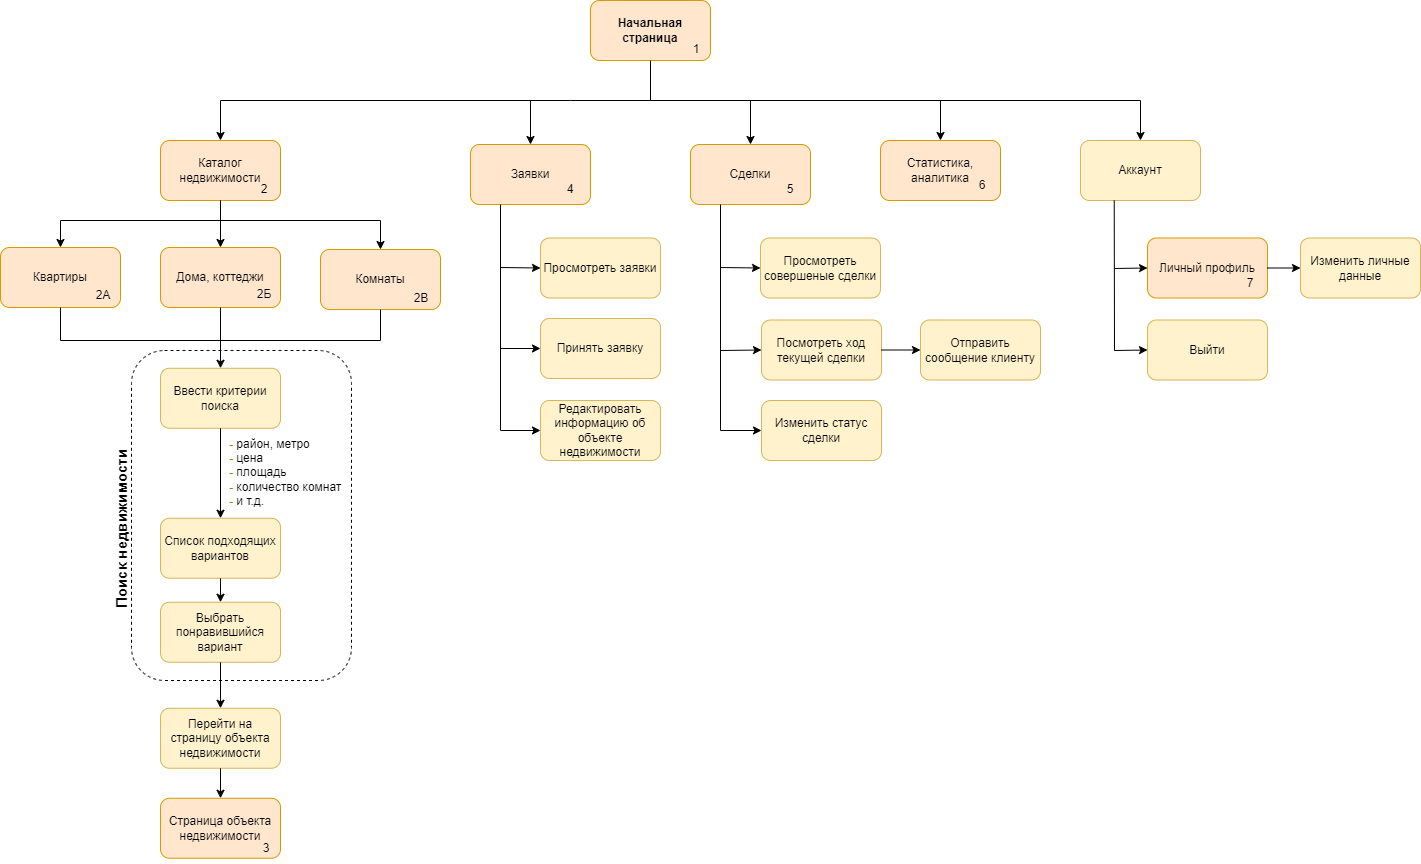

The diagram above was exported from draw.io. Its source (the exported page's mxGraphModel, read from the mxfile embedded in the PNG):
<mxGraphModel dx="4051" dy="1023" grid="1" gridSize="10" guides="1" tooltips="1" connect="1" arrows="1" fold="1" page="1" pageScale="1" pageWidth="1169" pageHeight="827" math="0" shadow="0">
  <root>
    <mxCell id="0" />
    <mxCell id="1" parent="0" />
    <mxCell id="omRuaVen4-fUrCQvidj2-1" value="&lt;b&gt;Начальная страница&lt;/b&gt;" style="rounded=1;whiteSpace=wrap;html=1;fillColor=#ffe6cc;strokeColor=#d79b00;" parent="1" vertex="1">
      <mxGeometry x="-660" y="80" width="120" height="60" as="geometry" />
    </mxCell>
    <mxCell id="omRuaVen4-fUrCQvidj2-5" value="Ввести критерии поиска" style="rounded=1;whiteSpace=wrap;html=1;fillColor=#fff2cc;strokeColor=#d6b656;" parent="1" vertex="1">
      <mxGeometry x="-1090" y="447.75" width="120" height="60" as="geometry" />
    </mxCell>
    <mxCell id="omRuaVen4-fUrCQvidj2-13" value="" style="endArrow=classic;html=1;rounded=0;exitX=0.5;exitY=1;exitDx=0;exitDy=0;entryX=0.5;entryY=0;entryDx=0;entryDy=0;" parent="1" source="omRuaVen4-fUrCQvidj2-5" target="omRuaVen4-fUrCQvidj2-14" edge="1">
      <mxGeometry width="50" height="50" relative="1" as="geometry">
        <mxPoint x="-1030" y="657.75" as="sourcePoint" />
        <mxPoint x="-1030" y="567.75" as="targetPoint" />
      </mxGeometry>
    </mxCell>
    <mxCell id="omRuaVen4-fUrCQvidj2-14" value="Список подходящих вариантов" style="rounded=1;whiteSpace=wrap;html=1;fillColor=#fff2cc;strokeColor=#d6b656;" parent="1" vertex="1">
      <mxGeometry x="-1090" y="597.75" width="120" height="60" as="geometry" />
    </mxCell>
    <mxCell id="omRuaVen4-fUrCQvidj2-15" value="" style="endArrow=classic;html=1;rounded=0;exitX=0.5;exitY=1;exitDx=0;exitDy=0;entryX=0.5;entryY=0;entryDx=0;entryDy=0;" parent="1" source="omRuaVen4-fUrCQvidj2-14" target="omRuaVen4-fUrCQvidj2-16" edge="1">
      <mxGeometry width="50" height="50" relative="1" as="geometry">
        <mxPoint x="-1030.5" y="637.75" as="sourcePoint" />
        <mxPoint x="-1030" y="657.75" as="targetPoint" />
      </mxGeometry>
    </mxCell>
    <mxCell id="omRuaVen4-fUrCQvidj2-16" value="Выбрать понравившийся вариант" style="rounded=1;whiteSpace=wrap;html=1;fillColor=#fff2cc;strokeColor=#d6b656;" parent="1" vertex="1">
      <mxGeometry x="-1090" y="681.75" width="120" height="60" as="geometry" />
    </mxCell>
    <mxCell id="omRuaVen4-fUrCQvidj2-17" value="" style="rounded=1;whiteSpace=wrap;html=1;fillColor=none;dashed=1;" parent="1" vertex="1">
      <mxGeometry x="-1119" y="430" width="220" height="330" as="geometry" />
    </mxCell>
    <mxCell id="omRuaVen4-fUrCQvidj2-19" value="&lt;span style=&quot;font-size: 15px;&quot;&gt;Поиск недвижимости&lt;/span&gt;" style="text;html=1;align=center;verticalAlign=middle;whiteSpace=wrap;rounded=0;rotation=-90;fontSize=15;fontStyle=1" parent="1" vertex="1">
      <mxGeometry x="-1430" y="593" width="602" height="30" as="geometry" />
    </mxCell>
    <mxCell id="omRuaVen4-fUrCQvidj2-22" value="1" style="text;html=1;align=center;verticalAlign=middle;whiteSpace=wrap;rounded=0;" parent="1" vertex="1">
      <mxGeometry x="-584" y="114" width="60" height="30" as="geometry" />
    </mxCell>
    <mxCell id="omRuaVen4-fUrCQvidj2-23" value="" style="endArrow=classic;html=1;rounded=0;exitX=0.5;exitY=1;exitDx=0;exitDy=0;entryX=0.5;entryY=0;entryDx=0;entryDy=0;" parent="1" source="omRuaVen4-fUrCQvidj2-16" target="omRuaVen4-fUrCQvidj2-24" edge="1">
      <mxGeometry width="50" height="50" relative="1" as="geometry">
        <mxPoint x="-840" y="827.75" as="sourcePoint" />
        <mxPoint x="-1030" y="787.75" as="targetPoint" />
      </mxGeometry>
    </mxCell>
    <mxCell id="omRuaVen4-fUrCQvidj2-24" value="Перейти на страницу объекта недвижимости" style="rounded=1;whiteSpace=wrap;html=1;fillColor=#fff2cc;strokeColor=#d6b656;" parent="1" vertex="1">
      <mxGeometry x="-1090" y="787.75" width="120" height="60" as="geometry" />
    </mxCell>
    <mxCell id="omRuaVen4-fUrCQvidj2-25" value="Страница объекта недвижимости" style="rounded=1;whiteSpace=wrap;html=1;fillColor=#ffe6cc;strokeColor=#d79b00;" parent="1" vertex="1">
      <mxGeometry x="-1090" y="877.75" width="120" height="60" as="geometry" />
    </mxCell>
    <mxCell id="omRuaVen4-fUrCQvidj2-26" value="" style="endArrow=classic;html=1;rounded=0;exitX=0.5;exitY=1;exitDx=0;exitDy=0;entryX=0.5;entryY=0;entryDx=0;entryDy=0;" parent="1" source="omRuaVen4-fUrCQvidj2-24" target="omRuaVen4-fUrCQvidj2-25" edge="1">
      <mxGeometry width="50" height="50" relative="1" as="geometry">
        <mxPoint x="-1030.5" y="847.75" as="sourcePoint" />
        <mxPoint x="-1030" y="867.75" as="targetPoint" />
      </mxGeometry>
    </mxCell>
    <mxCell id="omRuaVen4-fUrCQvidj2-27" value="3" style="text;html=1;align=center;verticalAlign=middle;whiteSpace=wrap;rounded=0;" parent="1" vertex="1">
      <mxGeometry x="-1014" y="912.75" width="60" height="30" as="geometry" />
    </mxCell>
    <mxCell id="omRuaVen4-fUrCQvidj2-86" value="" style="endArrow=classic;html=1;rounded=0;entryX=0.5;entryY=0;entryDx=0;entryDy=0;" parent="1" target="omRuaVen4-fUrCQvidj2-313" edge="1">
      <mxGeometry width="50" height="50" relative="1" as="geometry">
        <mxPoint x="-680" y="180" as="sourcePoint" />
        <mxPoint x="-331.99999999999955" y="218.75" as="targetPoint" />
        <Array as="points">
          <mxPoint x="-110" y="180" />
        </Array>
      </mxGeometry>
    </mxCell>
    <mxCell id="omRuaVen4-fUrCQvidj2-98" value="Каталог недвижимости" style="rounded=1;whiteSpace=wrap;html=1;fillColor=#ffe6cc;strokeColor=#d79b00;" parent="1" vertex="1">
      <mxGeometry x="-1090" y="220" width="120" height="60" as="geometry" />
    </mxCell>
    <mxCell id="omRuaVen4-fUrCQvidj2-100" value="" style="endArrow=classic;html=1;rounded=0;entryX=0.5;entryY=0;entryDx=0;entryDy=0;" parent="1" target="omRuaVen4-fUrCQvidj2-98" edge="1">
      <mxGeometry width="50" height="50" relative="1" as="geometry">
        <mxPoint x="-680" y="180" as="sourcePoint" />
        <mxPoint x="-750" y="440" as="targetPoint" />
        <Array as="points">
          <mxPoint x="-1030" y="180" />
        </Array>
      </mxGeometry>
    </mxCell>
    <mxCell id="omRuaVen4-fUrCQvidj2-112" value="2" style="text;html=1;align=center;verticalAlign=middle;whiteSpace=wrap;rounded=0;" parent="1" vertex="1">
      <mxGeometry x="-1016" y="254" width="60" height="30" as="geometry" />
    </mxCell>
    <mxCell id="omRuaVen4-fUrCQvidj2-313" value="Аккаунт" style="rounded=1;whiteSpace=wrap;html=1;fillColor=#fff2cc;strokeColor=#d6b656;" parent="1" vertex="1">
      <mxGeometry x="-170" y="220" width="120" height="60" as="geometry" />
    </mxCell>
    <mxCell id="omRuaVen4-fUrCQvidj2-315" value="" style="endArrow=classic;html=1;rounded=0;exitX=0.281;exitY=0.999;exitDx=0;exitDy=0;entryX=0;entryY=0.5;entryDx=0;entryDy=0;exitPerimeter=0;" parent="1" source="omRuaVen4-fUrCQvidj2-313" target="omRuaVen4-fUrCQvidj2-324" edge="1">
      <mxGeometry width="50" height="50" relative="1" as="geometry">
        <mxPoint x="-214" y="430" as="sourcePoint" />
        <mxPoint x="-174" y="498" as="targetPoint" />
        <Array as="points">
          <mxPoint x="-136" y="430" />
        </Array>
      </mxGeometry>
    </mxCell>
    <mxCell id="omRuaVen4-fUrCQvidj2-318" value="Личный профиль" style="rounded=1;whiteSpace=wrap;html=1;fillColor=#ffe6cc;strokeColor=#d79b00;" parent="1" vertex="1">
      <mxGeometry x="-103" y="317.5" width="120" height="60" as="geometry" />
    </mxCell>
    <mxCell id="omRuaVen4-fUrCQvidj2-324" value="Выйти" style="rounded=1;whiteSpace=wrap;html=1;fillColor=#fff2cc;strokeColor=#d6b656;" parent="1" vertex="1">
      <mxGeometry x="-103" y="399.5" width="120" height="60" as="geometry" />
    </mxCell>
    <mxCell id="omRuaVen4-fUrCQvidj2-331" value="Изменить личные данные" style="rounded=1;whiteSpace=wrap;html=1;fillColor=#fff2cc;strokeColor=#d6b656;" parent="1" vertex="1">
      <mxGeometry x="50" y="317.5" width="120" height="60" as="geometry" />
    </mxCell>
    <mxCell id="omRuaVen4-fUrCQvidj2-332" value="" style="endArrow=classic;html=1;rounded=0;exitX=1;exitY=0.5;exitDx=0;exitDy=0;entryX=0;entryY=0.5;entryDx=0;entryDy=0;" parent="1" source="omRuaVen4-fUrCQvidj2-318" target="omRuaVen4-fUrCQvidj2-331" edge="1">
      <mxGeometry width="50" height="50" relative="1" as="geometry">
        <mxPoint x="166" y="539" as="sourcePoint" />
        <mxPoint x="216" y="489" as="targetPoint" />
      </mxGeometry>
    </mxCell>
    <mxCell id="omRuaVen4-fUrCQvidj2-424" value="&lt;div style=&quot;&quot;&gt;&lt;b style=&quot;background-color: initial;&quot;&gt;&lt;font color=&quot;#cc6600&quot;&gt;-&lt;/font&gt;&lt;/b&gt;&lt;span style=&quot;background-color: initial;&quot;&gt; район, метро&lt;/span&gt;&lt;br&gt;&lt;/div&gt;&lt;div style=&quot;&quot;&gt;&lt;b&gt;&lt;font color=&quot;#cc6600&quot;&gt;-&lt;/font&gt;&lt;/b&gt;&amp;nbsp;цена&lt;br&gt;&lt;/div&gt;&lt;div style=&quot;&quot;&gt;&lt;b&gt;&lt;font color=&quot;#cc6600&quot;&gt;-&lt;/font&gt;&lt;/b&gt;&amp;nbsp;площадь&lt;br&gt;&lt;/div&gt;&lt;div style=&quot;&quot;&gt;&lt;b&gt;&lt;font color=&quot;#cc6600&quot;&gt;-&lt;/font&gt;&lt;/b&gt;&amp;nbsp;количество комнат&lt;br&gt;&lt;/div&gt;&lt;div style=&quot;&quot;&gt;&lt;b&gt;&lt;font color=&quot;#cc6600&quot;&gt;-&lt;/font&gt;&lt;/b&gt;&amp;nbsp;и т.д.&lt;/div&gt;" style="text;html=1;align=left;verticalAlign=middle;whiteSpace=wrap;rounded=0;" parent="1" vertex="1">
      <mxGeometry x="-1023" y="534.75" width="170" height="35" as="geometry" />
    </mxCell>
    <mxCell id="OCFYPRprfMgWcYqqM8sB-3" value="Квартиры" style="rounded=1;whiteSpace=wrap;html=1;fillColor=#ffe6cc;strokeColor=#d79b00;" vertex="1" parent="1">
      <mxGeometry x="-1250" y="327" width="120" height="60" as="geometry" />
    </mxCell>
    <mxCell id="OCFYPRprfMgWcYqqM8sB-4" value="Дома, коттеджи" style="rounded=1;whiteSpace=wrap;html=1;fillColor=#ffe6cc;strokeColor=#d79b00;" vertex="1" parent="1">
      <mxGeometry x="-1090" y="327" width="120" height="60" as="geometry" />
    </mxCell>
    <mxCell id="OCFYPRprfMgWcYqqM8sB-5" value="Комнаты" style="rounded=1;whiteSpace=wrap;html=1;fillColor=#ffe6cc;strokeColor=#d79b00;" vertex="1" parent="1">
      <mxGeometry x="-930" y="329" width="120" height="60" as="geometry" />
    </mxCell>
    <mxCell id="OCFYPRprfMgWcYqqM8sB-6" value="" style="endArrow=classic;html=1;rounded=0;exitX=0.5;exitY=1;exitDx=0;exitDy=0;entryX=0.5;entryY=0;entryDx=0;entryDy=0;" edge="1" parent="1" source="omRuaVen4-fUrCQvidj2-98" target="OCFYPRprfMgWcYqqM8sB-3">
      <mxGeometry width="50" height="50" relative="1" as="geometry">
        <mxPoint x="-1390" y="340" as="sourcePoint" />
        <mxPoint x="-1340" y="290" as="targetPoint" />
        <Array as="points">
          <mxPoint x="-1030" y="300" />
          <mxPoint x="-1190" y="300" />
        </Array>
      </mxGeometry>
    </mxCell>
    <mxCell id="OCFYPRprfMgWcYqqM8sB-7" value="" style="endArrow=classic;html=1;rounded=0;exitX=0.5;exitY=1;exitDx=0;exitDy=0;entryX=0.5;entryY=0;entryDx=0;entryDy=0;" edge="1" parent="1" source="omRuaVen4-fUrCQvidj2-98" target="OCFYPRprfMgWcYqqM8sB-4">
      <mxGeometry width="50" height="50" relative="1" as="geometry">
        <mxPoint x="-950" y="330" as="sourcePoint" />
        <mxPoint x="-900" y="280" as="targetPoint" />
      </mxGeometry>
    </mxCell>
    <mxCell id="OCFYPRprfMgWcYqqM8sB-10" value="" style="endArrow=classic;html=1;rounded=0;entryX=0.5;entryY=0;entryDx=0;entryDy=0;" edge="1" parent="1" target="OCFYPRprfMgWcYqqM8sB-5">
      <mxGeometry width="50" height="50" relative="1" as="geometry">
        <mxPoint x="-1030" y="300" as="sourcePoint" />
        <mxPoint x="-870" y="270" as="targetPoint" />
        <Array as="points">
          <mxPoint x="-870" y="300" />
        </Array>
      </mxGeometry>
    </mxCell>
    <mxCell id="OCFYPRprfMgWcYqqM8sB-11" value="2А" style="text;html=1;align=center;verticalAlign=middle;whiteSpace=wrap;rounded=0;" vertex="1" parent="1">
      <mxGeometry x="-1177" y="359.75" width="60" height="30" as="geometry" />
    </mxCell>
    <mxCell id="OCFYPRprfMgWcYqqM8sB-12" value="2Б" style="text;html=1;align=center;verticalAlign=middle;whiteSpace=wrap;rounded=0;" vertex="1" parent="1">
      <mxGeometry x="-1016" y="359" width="60" height="30" as="geometry" />
    </mxCell>
    <mxCell id="OCFYPRprfMgWcYqqM8sB-14" value="2В" style="text;html=1;align=center;verticalAlign=middle;whiteSpace=wrap;rounded=0;" vertex="1" parent="1">
      <mxGeometry x="-859" y="362.75" width="60" height="30" as="geometry" />
    </mxCell>
    <mxCell id="OCFYPRprfMgWcYqqM8sB-15" value="" style="endArrow=classic;html=1;rounded=0;exitX=0.5;exitY=1;exitDx=0;exitDy=0;entryX=0.5;entryY=0;entryDx=0;entryDy=0;" edge="1" parent="1" source="OCFYPRprfMgWcYqqM8sB-3" target="omRuaVen4-fUrCQvidj2-5">
      <mxGeometry width="50" height="50" relative="1" as="geometry">
        <mxPoint x="-920" y="490" as="sourcePoint" />
        <mxPoint x="-870" y="440" as="targetPoint" />
        <Array as="points">
          <mxPoint x="-1190" y="420" />
          <mxPoint x="-1030" y="420" />
        </Array>
      </mxGeometry>
    </mxCell>
    <mxCell id="OCFYPRprfMgWcYqqM8sB-16" value="" style="endArrow=none;html=1;rounded=0;entryX=0.5;entryY=1;entryDx=0;entryDy=0;" edge="1" parent="1" target="OCFYPRprfMgWcYqqM8sB-4">
      <mxGeometry width="50" height="50" relative="1" as="geometry">
        <mxPoint x="-1030" y="430" as="sourcePoint" />
        <mxPoint x="-980" y="360" as="targetPoint" />
      </mxGeometry>
    </mxCell>
    <mxCell id="OCFYPRprfMgWcYqqM8sB-18" value="" style="endArrow=none;html=1;rounded=0;entryX=0.5;entryY=1;entryDx=0;entryDy=0;" edge="1" parent="1" target="OCFYPRprfMgWcYqqM8sB-5">
      <mxGeometry width="50" height="50" relative="1" as="geometry">
        <mxPoint x="-1030" y="420" as="sourcePoint" />
        <mxPoint x="-870" y="390" as="targetPoint" />
        <Array as="points">
          <mxPoint x="-870" y="420" />
        </Array>
      </mxGeometry>
    </mxCell>
    <mxCell id="OCFYPRprfMgWcYqqM8sB-21" value="" style="endArrow=none;html=1;rounded=0;entryX=0.5;entryY=1;entryDx=0;entryDy=0;" edge="1" parent="1" target="omRuaVen4-fUrCQvidj2-1">
      <mxGeometry width="50" height="50" relative="1" as="geometry">
        <mxPoint x="-600" y="180" as="sourcePoint" />
        <mxPoint x="-578" y="190" as="targetPoint" />
      </mxGeometry>
    </mxCell>
    <mxCell id="OCFYPRprfMgWcYqqM8sB-24" value="Заявки" style="rounded=1;whiteSpace=wrap;html=1;fillColor=#ffe6cc;strokeColor=#d79b00;" vertex="1" parent="1">
      <mxGeometry x="-780" y="224" width="120" height="60" as="geometry" />
    </mxCell>
    <mxCell id="OCFYPRprfMgWcYqqM8sB-25" value="Сделки" style="rounded=1;whiteSpace=wrap;html=1;fillColor=#ffe6cc;strokeColor=#d79b00;" vertex="1" parent="1">
      <mxGeometry x="-560" y="224" width="120" height="60" as="geometry" />
    </mxCell>
    <mxCell id="OCFYPRprfMgWcYqqM8sB-26" value="" style="endArrow=classic;html=1;rounded=0;entryX=0.5;entryY=0;entryDx=0;entryDy=0;" edge="1" parent="1" target="OCFYPRprfMgWcYqqM8sB-24">
      <mxGeometry width="50" height="50" relative="1" as="geometry">
        <mxPoint x="-720" y="180" as="sourcePoint" />
        <mxPoint x="-660" y="440" as="targetPoint" />
      </mxGeometry>
    </mxCell>
    <mxCell id="OCFYPRprfMgWcYqqM8sB-29" value="" style="endArrow=classic;html=1;rounded=0;entryX=0.5;entryY=0;entryDx=0;entryDy=0;" edge="1" parent="1" target="OCFYPRprfMgWcYqqM8sB-25">
      <mxGeometry width="50" height="50" relative="1" as="geometry">
        <mxPoint x="-500" y="180" as="sourcePoint" />
        <mxPoint x="-450" y="380" as="targetPoint" />
      </mxGeometry>
    </mxCell>
    <mxCell id="OCFYPRprfMgWcYqqM8sB-30" value="Статистика, аналитика" style="rounded=1;whiteSpace=wrap;html=1;fillColor=#ffe6cc;strokeColor=#d79b00;" vertex="1" parent="1">
      <mxGeometry x="-370" y="220" width="120" height="60" as="geometry" />
    </mxCell>
    <mxCell id="OCFYPRprfMgWcYqqM8sB-31" value="" style="endArrow=classic;html=1;rounded=0;entryX=0.5;entryY=0;entryDx=0;entryDy=0;" edge="1" parent="1" target="OCFYPRprfMgWcYqqM8sB-30">
      <mxGeometry width="50" height="50" relative="1" as="geometry">
        <mxPoint x="-310" y="180" as="sourcePoint" />
        <mxPoint x="-580" y="490" as="targetPoint" />
      </mxGeometry>
    </mxCell>
    <mxCell id="OCFYPRprfMgWcYqqM8sB-32" value="Просмотреть заявки" style="rounded=1;whiteSpace=wrap;html=1;fillColor=#fff2cc;strokeColor=#d6b656;" vertex="1" parent="1">
      <mxGeometry x="-710" y="317.5" width="120" height="60" as="geometry" />
    </mxCell>
    <mxCell id="OCFYPRprfMgWcYqqM8sB-33" value="Принять заявку" style="rounded=1;whiteSpace=wrap;html=1;fillColor=#fff2cc;strokeColor=#d6b656;" vertex="1" parent="1">
      <mxGeometry x="-710" y="398" width="120" height="60" as="geometry" />
    </mxCell>
    <mxCell id="OCFYPRprfMgWcYqqM8sB-34" value="" style="endArrow=classic;html=1;rounded=0;exitX=0.25;exitY=1;exitDx=0;exitDy=0;entryX=0;entryY=0.5;entryDx=0;entryDy=0;" edge="1" parent="1" source="OCFYPRprfMgWcYqqM8sB-24" target="OCFYPRprfMgWcYqqM8sB-33">
      <mxGeometry width="50" height="50" relative="1" as="geometry">
        <mxPoint x="-760" y="490" as="sourcePoint" />
        <mxPoint x="-710" y="440" as="targetPoint" />
        <Array as="points">
          <mxPoint x="-750" y="428" />
        </Array>
      </mxGeometry>
    </mxCell>
    <mxCell id="OCFYPRprfMgWcYqqM8sB-35" value="" style="endArrow=classic;html=1;rounded=0;entryX=0;entryY=0.5;entryDx=0;entryDy=0;" edge="1" parent="1" target="OCFYPRprfMgWcYqqM8sB-32">
      <mxGeometry width="50" height="50" relative="1" as="geometry">
        <mxPoint x="-750" y="347" as="sourcePoint" />
        <mxPoint x="-690" y="310" as="targetPoint" />
      </mxGeometry>
    </mxCell>
    <mxCell id="OCFYPRprfMgWcYqqM8sB-36" value="Просмотреть совершеные сделки" style="rounded=1;whiteSpace=wrap;html=1;fillColor=#fff2cc;strokeColor=#d6b656;" vertex="1" parent="1">
      <mxGeometry x="-490" y="317.5" width="120" height="60" as="geometry" />
    </mxCell>
    <mxCell id="OCFYPRprfMgWcYqqM8sB-37" value="Посмотреть ход текущей сделки" style="rounded=1;whiteSpace=wrap;html=1;fillColor=#fff2cc;strokeColor=#d6b656;" vertex="1" parent="1">
      <mxGeometry x="-489" y="399.5" width="120" height="60" as="geometry" />
    </mxCell>
    <mxCell id="OCFYPRprfMgWcYqqM8sB-38" value="" style="endArrow=classic;html=1;rounded=0;exitX=0.25;exitY=1;exitDx=0;exitDy=0;entryX=0;entryY=0.5;entryDx=0;entryDy=0;" edge="1" parent="1" source="OCFYPRprfMgWcYqqM8sB-25" target="OCFYPRprfMgWcYqqM8sB-40">
      <mxGeometry width="50" height="50" relative="1" as="geometry">
        <mxPoint x="-680" y="670" as="sourcePoint" />
        <mxPoint x="-630" y="620" as="targetPoint" />
        <Array as="points">
          <mxPoint x="-530" y="510" />
        </Array>
      </mxGeometry>
    </mxCell>
    <mxCell id="OCFYPRprfMgWcYqqM8sB-39" value="" style="endArrow=classic;html=1;rounded=0;entryX=0;entryY=0.5;entryDx=0;entryDy=0;" edge="1" parent="1" target="OCFYPRprfMgWcYqqM8sB-36">
      <mxGeometry width="50" height="50" relative="1" as="geometry">
        <mxPoint x="-530" y="347" as="sourcePoint" />
        <mxPoint x="-490" y="530" as="targetPoint" />
      </mxGeometry>
    </mxCell>
    <mxCell id="OCFYPRprfMgWcYqqM8sB-40" value="Изменить статус сделки" style="rounded=1;whiteSpace=wrap;html=1;fillColor=#fff2cc;strokeColor=#d6b656;" vertex="1" parent="1">
      <mxGeometry x="-489" y="480" width="120" height="60" as="geometry" />
    </mxCell>
    <mxCell id="OCFYPRprfMgWcYqqM8sB-41" value="" style="endArrow=classic;html=1;rounded=0;entryX=0;entryY=0.5;entryDx=0;entryDy=0;" edge="1" parent="1" target="OCFYPRprfMgWcYqqM8sB-37">
      <mxGeometry width="50" height="50" relative="1" as="geometry">
        <mxPoint x="-530" y="430" as="sourcePoint" />
        <mxPoint x="-510" y="420" as="targetPoint" />
      </mxGeometry>
    </mxCell>
    <mxCell id="OCFYPRprfMgWcYqqM8sB-42" value="" style="endArrow=classic;html=1;rounded=0;entryX=0;entryY=0.5;entryDx=0;entryDy=0;" edge="1" parent="1" target="omRuaVen4-fUrCQvidj2-318">
      <mxGeometry width="50" height="50" relative="1" as="geometry">
        <mxPoint x="-136" y="348" as="sourcePoint" />
        <mxPoint x="-99" y="347.5" as="targetPoint" />
      </mxGeometry>
    </mxCell>
    <mxCell id="OCFYPRprfMgWcYqqM8sB-43" value="" style="endArrow=classic;html=1;rounded=0;entryX=0;entryY=0.5;entryDx=0;entryDy=0;" edge="1" parent="1" target="OCFYPRprfMgWcYqqM8sB-44">
      <mxGeometry width="50" height="50" relative="1" as="geometry">
        <mxPoint x="-750" y="427" as="sourcePoint" />
        <mxPoint x="-750" y="517" as="targetPoint" />
        <Array as="points">
          <mxPoint x="-750" y="510" />
        </Array>
      </mxGeometry>
    </mxCell>
    <mxCell id="OCFYPRprfMgWcYqqM8sB-44" value="Редактировать информацию об объекте недвижимости" style="rounded=1;whiteSpace=wrap;html=1;fillColor=#fff2cc;strokeColor=#d6b656;" vertex="1" parent="1">
      <mxGeometry x="-710" y="480" width="120" height="60" as="geometry" />
    </mxCell>
    <mxCell id="OCFYPRprfMgWcYqqM8sB-46" value="4" style="text;html=1;align=center;verticalAlign=middle;whiteSpace=wrap;rounded=0;" vertex="1" parent="1">
      <mxGeometry x="-710" y="254" width="60" height="30" as="geometry" />
    </mxCell>
    <mxCell id="OCFYPRprfMgWcYqqM8sB-47" value="5" style="text;html=1;align=center;verticalAlign=middle;whiteSpace=wrap;rounded=0;" vertex="1" parent="1">
      <mxGeometry x="-490" y="254" width="60" height="30" as="geometry" />
    </mxCell>
    <mxCell id="OCFYPRprfMgWcYqqM8sB-48" value="6" style="text;html=1;align=center;verticalAlign=middle;whiteSpace=wrap;rounded=0;" vertex="1" parent="1">
      <mxGeometry x="-298" y="250" width="60" height="30" as="geometry" />
    </mxCell>
    <mxCell id="OCFYPRprfMgWcYqqM8sB-49" value="7" style="text;html=1;align=center;verticalAlign=middle;whiteSpace=wrap;rounded=0;" vertex="1" parent="1">
      <mxGeometry x="-30" y="347.5" width="60" height="30" as="geometry" />
    </mxCell>
    <mxCell id="OCFYPRprfMgWcYqqM8sB-50" value="" style="endArrow=classic;html=1;rounded=0;exitX=1;exitY=0.5;exitDx=0;exitDy=0;entryX=0;entryY=0.5;entryDx=0;entryDy=0;" edge="1" parent="1" source="OCFYPRprfMgWcYqqM8sB-37" target="OCFYPRprfMgWcYqqM8sB-51">
      <mxGeometry width="50" height="50" relative="1" as="geometry">
        <mxPoint x="-310" y="680" as="sourcePoint" />
        <mxPoint x="-260" y="630" as="targetPoint" />
      </mxGeometry>
    </mxCell>
    <mxCell id="OCFYPRprfMgWcYqqM8sB-51" value="Отправить сообщение клиенту" style="rounded=1;whiteSpace=wrap;html=1;fillColor=#fff2cc;strokeColor=#d6b656;" vertex="1" parent="1">
      <mxGeometry x="-330" y="399.5" width="120" height="60" as="geometry" />
    </mxCell>
  </root>
</mxGraphModel>